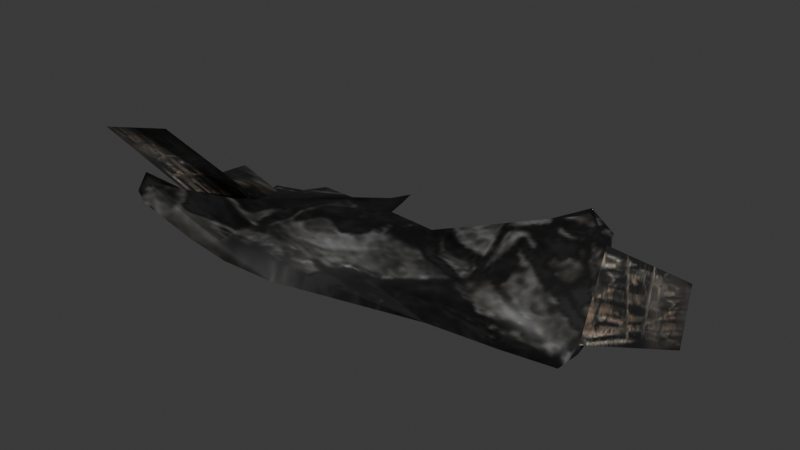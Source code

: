 # Source: debris_mini_c.blend  (saved by Blender 4.0.36; exported with 4.5.12 LTS)
import bpy
from mathutils import Matrix  # noqa: F401  (used for matrix-valued properties, if any)

bpy.ops.wm.read_factory_settings(use_empty=True)
scene = bpy.context.scene
scene.name = 'Scene'

# ---- collections
col_collection = bpy.data.collections.new('Collection'); scene.collection.children.link(col_collection)

# ---- images (referenced by path relative to the original .blend; pixels are not part of the script)
import os
ASSET_DIR = os.environ.get("B2B_ASSET_DIR", "")  # directory of the original .blend (textures are referenced by path, not embedded)
HERE = os.path.dirname(os.path.abspath(__file__))  # packed textures are extracted next to this script under _unpacked/

def load_image(name, relpath, width, height, colorspace="sRGB"):
    """Load a texture the original file referenced (path relative to the .blend, or extracted next to this script)."""
    p = next((c for c in (os.path.join(HERE, relpath), os.path.join(ASSET_DIR, relpath)) if relpath and os.path.exists(c)), "")
    if p:
        img = bpy.data.images.load(p, check_existing=True)
        img.name = name
    else:  # same state as the original file: an image datablock whose file is absent (Cycles renders it pink)
        img = bpy.data.images.new(name, width, height)
        img.source = "FILE"
        img.filepath = "//" + (relpath or name)
    img.colorspace_settings.name = colorspace
    return img
img_debris_pile_large_color = load_image('debris_pile_large_color', '_unpacked/debris_pile_large_color.a81e504e.png', 256, 256, 'sRGB')
img_debris_bldingchnk_rebar_color = load_image('debris_bldingchnk_rebar_color', '_unpacked/debris_bldingchnk_rebar_color.18de9c52.png', 64, 128, 'sRGB')

# ---- materials (node trees are filled in below, after node groups)
mat_h_up_debris_pile_fc = bpy.data.materials.new('h_up debris_pile_fc')
mat_h_up_debris_pile_fc.use_transparent_shadow = False
mat_h_up_debris_pile_fc.diffuse_color = (0.6176, 0.2889, 0.2345, 1.0)
mat_h_um_debris_buildingchunk_rebar = bpy.data.materials.new('h_um debris_buildingchunk_rebar%')
mat_h_um_debris_buildingchunk_rebar.use_transparent_shadow = False
mat_h_um_debris_buildingchunk_rebar.diffuse_color = (0.7306, 0.2028, 0.4696, 1.0)

# ---- material node trees
mat_h_up_debris_pile_fc.use_nodes = True; mat_h_up_debris_pile_fc.node_tree.nodes.clear()
_N = mat_h_up_debris_pile_fc.node_tree.nodes; _L = mat_h_up_debris_pile_fc.node_tree.links
n0 = _N.new('ShaderNodeBsdfPrincipled'); n0.name = 'Principled BSDF'; n0.location = (-260, 0)
n0.inputs[3].default_value = 1.45
n1 = _N.new('ShaderNodeOutputMaterial'); n1.name = 'Material Output'; n1.location = (0, 0)
n2 = _N.new('ShaderNodeTexImage'); n2.name = 'Image Texture'; n2.location = (-1600, 500)
n2.image = img_debris_pile_large_color
_L.new(n0.outputs[0], n1.inputs[0])
_L.new(n2.outputs[0], n0.inputs[0])
n1.is_active_output = True
mat_h_um_debris_buildingchunk_rebar.use_nodes = True; mat_h_um_debris_buildingchunk_rebar.node_tree.nodes.clear()
_N = mat_h_um_debris_buildingchunk_rebar.node_tree.nodes; _L = mat_h_um_debris_buildingchunk_rebar.node_tree.links
n0 = _N.new('ShaderNodeBsdfPrincipled'); n0.name = 'Principled BSDF'; n0.location = (-260, 0)
n0.inputs[3].default_value = 1.45
n1 = _N.new('ShaderNodeOutputMaterial'); n1.name = 'Material Output'; n1.location = (0, 0)
n2 = _N.new('ShaderNodeTexImage'); n2.name = 'Image Texture'; n2.location = (-1600, 500)
n2.image = img_debris_bldingchnk_rebar_color
_L.new(n0.outputs[0], n1.inputs[0])
_L.new(n2.outputs[0], n0.inputs[0])
n1.is_active_output = True

# ---- world
world_world = bpy.data.worlds.new('World'); scene.world = world_world
world_world.use_nodes = True; world_world.node_tree.nodes.clear()
_N = world_world.node_tree.nodes; _L = world_world.node_tree.links
n0 = _N.new('ShaderNodeOutputWorld'); n0.name = 'World Output'; n0.location = (300, 300)
n1 = _N.new('ShaderNodeBackground'); n1.name = 'Background'; n1.location = (10, 300)
n1.inputs[0].default_value = (0.05088, 0.05088, 0.05088, 1.0)
_L.new(n1.outputs[0], n0.inputs[0])
n0.is_active_output = True
world_world.color = (0.05088, 0.05088, 0.05088)
world_world.use_sun_shadow = False
world_world.sun_shadow_jitter_overblur = 0.0

# ---- meshes
me_l6_base_pile = bpy.data.meshes.new('L6 base pile')
me_l6_base_pile.from_pydata([(-11.71, 16.05, 1.355), (-12.67, 27.84, 3.361), (-14.98, 27.25, 0.4823), (-38.38, 11.02, 0.07944), (-39.14, 6.814, 3.879), (-44.19, -18.67, 11.99), (-35.82, -2.912, 6.232), (-48.9, -28.31, 13.9), (-44.4, -30.35, 12.94), (-30.13, -29.3, 7.943), (-33.69, -26.24, 10.94), (-24.18, -26.04, 8.139), (-10.1, -23.96, 1.84), (41.65, -3.242, -2.792), (-20.73, -27.86, 4.92), (40.52, -8.708, -2.309), (54.78, -0.8841, 0.7594), (46.29, 25.38, 12.92), (36.6, 32.26, 13.34), (-24.45, 18.77, 2.308), (5.641, 13.15, 5.154), (-52.28, -23.05, 15.86), (23.91, -12.02, -0.9948), (-15.58, 23.49, 3.052), (25.91, 26.8, 8.523), (4.731, 14.94, 2.773), (-29.24, -4.703, 3.402), (39.22, 26.66, 14.57), (48.15, 19.24, 13.13), (53.36, -6.188, -2.789), (-39.08, 3.258, 2.172), (-34.78, -6.095, 4.25), (54.19, 0.01983, -2.141), (55.04, 5.317, 1.574), (-30.17, -2.169, 5.594), (-10.59, 16.3, 3.946), (-48.02, -25.52, 15.3), (-39.33, 19.41, -2.285), (-44.33, 11.4, 2.365), (-41.39, -22.92, 9.847), (-44.71, 7.294, 0.9492), (-17.42, 22.57, 0.3488), (-25.72, 16.79, -0.08657), (-37.72, 22.97, -0.3403), (-37.65, 14.46, 1.884), (54.78, -0.8841, 0.7594), (67.92, 20.06, 10.61), (74.55, 2.732, 6.034), (48.15, 19.24, 13.13), (-56.4, 2.611, 5.326), (-59.07, 14.14, 2.972), (-39.14, 6.814, 3.879), (-44.19, -18.67, 11.99), (-61.87, -8.736, 19.88), (-62.37, -25.46, 25.55), (-35.82, -2.912, 6.232)], [], [(35, 0, 1), (2, 1, 0), (1, 2, 23), (41, 23, 2), (43, 37, 44), (3, 44, 37), (44, 3, 38), (40, 38, 3), (4, 38, 30), (40, 30, 38), (31, 6, 30), (4, 30, 6), (39, 5, 31), (6, 31, 5), (7, 21, 39), (5, 39, 21), (21, 7, 36), (8, 36, 7), (8, 9, 36), (10, 36, 9), (9, 14, 10), (11, 10, 14), (14, 12, 11), (22, 11, 12), (22, 13, 15), (32, 15, 13), (15, 32, 29), (29, 32, 16), (33, 16, 32), (33, 17, 16), (28, 16, 17), (18, 24, 27), (25, 27, 24), (43, 19, 37), (42, 37, 19), (20, 25, 0), (4, 6, 19), (34, 19, 6), (6, 5, 34), (36, 34, 5), (5, 21, 36), (34, 36, 10), (10, 11, 34), (22, 34, 11), (15, 20, 22), (34, 22, 20), (20, 35, 34), (19, 34, 35), (23, 19, 35), (35, 1, 23), (22, 26, 25), (0, 25, 26), (26, 41, 0), (2, 0, 41), (27, 20, 28), (16, 28, 20), (20, 15, 16), (29, 16, 15), (27, 28, 18), (17, 18, 28), (30, 42, 31), (26, 31, 42), (42, 41, 26), (39, 31, 26), (26, 8, 39), (7, 39, 8), (32, 13, 33), (17, 33, 13), (17, 13, 24), (24, 18, 17), (40, 3, 30), (42, 30, 3), (3, 37, 42), (44, 19, 43), (19, 44, 4), (38, 4, 44), (22, 12, 26), (14, 26, 12), (9, 26, 14), (26, 9, 8), (19, 23, 41), (41, 42, 19), (25, 20, 27), (0, 35, 20), (13, 22, 25), (13, 25, 24), (47, 45, 46), (48, 46, 45), (50, 55, 51), (55, 50, 49), (53, 55, 52), (52, 54, 53), (54, 52, 55), (55, 53, 54)])
me_l6_base_pile.polygons.foreach_set('use_smooth', [True] * 94)
me_l6_base_pile.polygons.foreach_set('material_index', [0, 0, 0, 0, 0, 0, 0, 0, 0, 0, 0, 0, 0, 0, 0, 0, 0, 0, 0, 0, 0, 0, 0, 0, 0, 0, 0, 0, 0, 0, 0, 0, 0, 0, 0, 0, 0, 0, 0, 0, 0, 0, 0, 0, 0, 0, 0, 0, 0, 0, 0, 0, 0, 0, 0, 0, 0, 0, 0, 0, 0, 0, 0, 0, 0, 0, 0, 0, 0, 0, 0, 0, 0, 0, 0, 0, 0, 0, 0, 0, 0, 0, 0, 0, 0, 0, 1, 1, 1, 1, 1, 1, 1, 1])
_k = set([(0, 2), (0, 20), (0, 26), (1, 35), (3, 44), (4, 30), (4, 38), (5, 39), (6, 31), (7, 21), (9, 36), (10, 11), (10, 36), (11, 34), (12, 14), (12, 22), (13, 15), (13, 32), (16, 17), (16, 33), (17, 18), (17, 24), (17, 33), (18, 28), (19, 37), (19, 42), (19, 43), (19, 44), (20, 25), (23, 41), (25, 27), (27, 28), (29, 32), (30, 38), (32, 33), (37, 43), (38, 40), (38, 44), (43, 44)])
me_l6_base_pile.attributes.new('sharp_edge', 'BOOLEAN', 'EDGE').data.foreach_set('value', [ (min(e.vertices), max(e.vertices)) in _k for e in me_l6_base_pile.edges])
_uv = me_l6_base_pile.uv_layers.new(name='UVMap_0')
_uv.uv.foreach_set('vector', [0.4407, 0.6651, 0.4352, 0.6635, 0.4305, 0.7394, 0.419, 0.7356, 0.4305, 0.7394, 0.4352, 0.6635, 0.4305, 0.7394, 0.419, 0.7356, 0.416, 0.7114, 0.407, 0.7055, 0.416, 0.7114, 0.419, 0.7356, 0.3065, 0.7081, 0.2985, 0.6852, 0.3068, 0.6533, 0.3032, 0.6311, 0.3068, 0.6533, 0.2985, 0.6852, 0.3068, 0.6533, 0.3032, 0.6311, 0.2737, 0.6336, 0.2719, 0.6071, 0.2737, 0.6336, 0.3032, 0.6311, 0.2994, 0.604, 0.2737, 0.6336, 0.2997, 0.5811, 0.2719, 0.6071, 0.2997, 0.5811, 0.2737, 0.6336, 0.321, 0.5209, 0.3158, 0.5414, 0.2997, 0.5811, 0.2994, 0.604, 0.2997, 0.5811, 0.3158, 0.5414, 0.2883, 0.4125, 0.2744, 0.4399, 0.321, 0.5209, 0.3158, 0.5414, 0.321, 0.5209, 0.2744, 0.4399, 0.2511, 0.3778, 0.2344, 0.4117, 0.2883, 0.4125, 0.2744, 0.4399, 0.2883, 0.4125, 0.2344, 0.4117, 0.2344, 0.4117, 0.2511, 0.3778, 0.2554, 0.3958, 0.2734, 0.3647, 0.2554, 0.3958, 0.2511, 0.3778, 0.2734, 0.3647, 0.344, 0.3714, 0.2554, 0.3958, 0.3264, 0.3912, 0.2554, 0.3958, 0.344, 0.3714, 0.344, 0.3714, 0.3905, 0.3807, 0.3264, 0.3912, 0.3735, 0.3924, 0.3264, 0.3912, 0.3905, 0.3807, 0.3905, 0.3807, 0.4432, 0.4058, 0.3735, 0.3924, 0.6115, 0.4827, 0.3735, 0.3924, 0.4432, 0.4058, 0.6115, 0.4827, 0.6993, 0.5393, 0.6937, 0.5041, 0.7614, 0.5603, 0.6937, 0.5041, 0.6993, 0.5393, 0.6937, 0.5041, 0.7614, 0.5603, 0.7573, 0.5203, 0.7573, 0.5203, 0.7614, 0.5603, 0.7643, 0.5544, 0.7656, 0.5944, 0.7643, 0.5544, 0.7614, 0.5603, 0.7656, 0.5944, 0.7223, 0.7236, 0.7643, 0.5544, 0.7315, 0.6841, 0.7643, 0.5544, 0.7223, 0.7236, 0.6744, 0.7679, 0.6214, 0.7327, 0.6873, 0.7319, 0.5166, 0.6563, 0.6873, 0.7319, 0.6214, 0.7327, 0.3065, 0.7081, 0.3721, 0.681, 0.2985, 0.6852, 0.3659, 0.6683, 0.2985, 0.6852, 0.3721, 0.681, 0.5211, 0.6448, 0.5166, 0.6563, 0.4352, 0.6635, 0.2994, 0.604, 0.3158, 0.5414, 0.3721, 0.681, 0.3438, 0.5462, 0.3721, 0.681, 0.3158, 0.5414, 0.3158, 0.5414, 0.2744, 0.4399, 0.3438, 0.5462, 0.2554, 0.3958, 0.3438, 0.5462, 0.2744, 0.4399, 0.2744, 0.4399, 0.2344, 0.4117, 0.2554, 0.3958, 0.3438, 0.5462, 0.2554, 0.3958, 0.3264, 0.3912, 0.3264, 0.3912, 0.3735, 0.3924, 0.3438, 0.5462, 0.6115, 0.4827, 0.3438, 0.5462, 0.3735, 0.3924, 0.6937, 0.5041, 0.5211, 0.6448, 0.6115, 0.4827, 0.3438, 0.5462, 0.6115, 0.4827, 0.5211, 0.6448, 0.5211, 0.6448, 0.4407, 0.6651, 0.3438, 0.5462, 0.3721, 0.681, 0.3438, 0.5462, 0.4407, 0.6651, 0.416, 0.7114, 0.3721, 0.681, 0.4407, 0.6651, 0.4407, 0.6651, 0.4305, 0.7394, 0.416, 0.7114, 0.6115, 0.4827, 0.3484, 0.5299, 0.5166, 0.6563, 0.4352, 0.6635, 0.5166, 0.6563, 0.3484, 0.5299, 0.3484, 0.5299, 0.407, 0.7055, 0.4352, 0.6635, 0.419, 0.7356, 0.4352, 0.6635, 0.407, 0.7055, 0.6873, 0.7319, 0.5211, 0.6448, 0.7315, 0.6841, 0.7643, 0.5544, 0.7315, 0.6841, 0.5211, 0.6448, 0.5211, 0.6448, 0.6937, 0.5041, 0.7643, 0.5544, 0.7573, 0.5203, 0.7643, 0.5544, 0.6937, 0.5041, 0.6873, 0.7319, 0.7315, 0.6841, 0.6744, 0.7679, 0.7223, 0.7236, 0.6744, 0.7679, 0.7315, 0.6841, 0.2997, 0.5811, 0.3659, 0.6683, 0.321, 0.5209, 0.3484, 0.5299, 0.321, 0.5209, 0.3659, 0.6683, 0.3659, 0.6683, 0.407, 0.7055, 0.3484, 0.5299, 0.2883, 0.4125, 0.321, 0.5209, 0.3484, 0.5299, 0.3484, 0.5299, 0.2734, 0.3647, 0.2883, 0.4125, 0.2511, 0.3778, 0.2883, 0.4125, 0.2734, 0.3647, 0.7614, 0.5603, 0.6993, 0.5393, 0.7656, 0.5944, 0.7223, 0.7236, 0.7656, 0.5944, 0.6993, 0.5393, 0.7223, 0.7236, 0.6993, 0.5393, 0.6214, 0.7327, 0.6214, 0.7327, 0.6744, 0.7679, 0.7223, 0.7236, 0.2719, 0.6071, 0.3032, 0.6311, 0.2997, 0.5811, 0.3659, 0.6683, 0.2997, 0.5811, 0.3032, 0.6311, 0.3032, 0.6311, 0.2985, 0.6852, 0.3659, 0.6683, 0.3068, 0.6533, 0.3721, 0.681, 0.3065, 0.7081, 0.3721, 0.681, 0.3068, 0.6533, 0.2994, 0.604, 0.2737, 0.6336, 0.2994, 0.604, 0.3068, 0.6533, 0.6115, 0.4827, 0.4432, 0.4058, 0.3484, 0.5299, 0.3905, 0.3807, 0.3484, 0.5299, 0.4432, 0.4058, 0.344, 0.3714, 0.3484, 0.5299, 0.3905, 0.3807, 0.3484, 0.5299, 0.344, 0.3714, 0.2734, 0.3647, 0.3721, 0.681, 0.416, 0.7114, 0.407, 0.7055, 0.407, 0.7055, 0.3659, 0.6683, 0.3721, 0.681, 0.5166, 0.6563, 0.5211, 0.6448, 0.6873, 0.7319, 0.4352, 0.6635, 0.4407, 0.6651, 0.5211, 0.6448, 0.6993, 0.5393, 0.6115, 0.4827, 0.5166, 0.6563, 0.6993, 0.5393, 0.5166, 0.6563, 0.6214, 0.7327, 0.02353, 0.9518, 0.03478, 0.006528, 0.7644, 0.955, 0.9114, 0.03457, 0.7644, 0.955, 0.03478, 0.006528, 0.1353, 0.6404, 0.3051, 0.368, 0.2808, 0.5234, 0.3051, 0.368, 0.1353, 0.6404, 0.1548, 0.4563, 0.1149, 0.275, 0.3051, 0.368, 0.244, 0.1163, 0.244, 0.1163, 0.1112, 0.007827, 0.1149, 0.275, 0.0523, 0.9311, 0.02447, 0.3355, 0.8342, 0.04055, 0.8342, 0.04055, 0.7982, 0.9464, 0.0523, 0.9311])
me_l6_base_pile.materials.append(mat_h_up_debris_pile_fc)
me_l6_base_pile.materials.append(mat_h_um_debris_buildingchunk_rebar)
me_l6_base_pile.update()
arm_armature = bpy.data.armatures.new('Armature')  # bones are not reproduced

# ---- objects
ob_armature = bpy.data.objects.new('Armature', arm_armature)
ob_l6_base_pile = bpy.data.objects.new('L6 base pile', me_l6_base_pile)
ob_normal = bpy.data.objects.new('#normal', None)

# ---- transforms, parenting, visibility, modifiers, constraints
ob_armature.location = (0.0, 0.0, 0.0)
ob_l6_base_pile.parent = ob_armature
ob_l6_base_pile.location = (0.0, 0.0, 0.0)
_vg = ob_l6_base_pile.vertex_groups.new(name='b_root')
_vg.add([0, 1, 2, 3, 4, 5, 6, 7, 8, 9, 10, 11, 12, 13, 14, 15, 16, 17, 18, 19, 20, 21, 22, 23, 24, 25, 26, 27, 28, 29, 30, 31, 32, 33, 34, 35, 36, 37, 38, 39, 40, 41, 42, 43, 44, 45, 46, 47, 48, 49, 50, 51, 52, 53, 54, 55], 1.0, 'REPLACE')
_m = ob_l6_base_pile.modifiers.new('Armature', 'ARMATURE')
_m.object = ob_armature
_m = ob_l6_base_pile.modifiers.new('Triangulate', 'TRIANGULATE')
_m.keep_custom_normals = True
_m = ob_l6_base_pile.modifiers.new('EdgeSplit', 'EDGE_SPLIT')
_m.use_edge_angle = False
ob_normal.parent = ob_armature
ob_normal.location = (-29.65, -3.803, 3.967)
ob_normal.rotation_euler = (0.0, -1.571, 0.0)
ob_normal.empty_display_type = 'ARROWS'

# ---- collection membership
col_collection.objects.link(ob_armature)
col_collection.objects.link(ob_l6_base_pile)
col_collection.objects.link(ob_normal)

# ---- scene / render settings (as saved in the file)
scene.frame_start = 1; scene.frame_end = 250; scene.frame_set(1)
scene.render.engine = 'BLENDER_EEVEE_NEXT'
scene.cycles.sampling_pattern = 'TABULATED_SOBOL'
bpy.context.view_layer.update()

# ---- added for rendering (the .blend has no active camera and no usable light): camera, sun
cam_auto = bpy.data.cameras.new('AutoCamera')
cam_auto.lens = 50.0
cam_auto.sensor_width = 36.0
cam_auto.clip_end = 2487.55
ob_auto_camera = bpy.data.objects.new('AutoCamera', cam_auto)
scene.collection.objects.link(ob_auto_camera)
ob_auto_camera.location = (147.833, -169.133, 124.77)
ob_auto_camera.rotation_euler = (1.09748, -7.21219e-08, 0.694738)
scene.camera = ob_auto_camera
light_auto_sun = bpy.data.lights.new('AutoSun', 'SUN')
light_auto_sun.energy = 3.0
light_auto_sun.angle = 0.0523599
ob_auto_sun = bpy.data.objects.new('AutoSun', light_auto_sun)
scene.collection.objects.link(ob_auto_sun)
ob_auto_sun.rotation_euler = (0.872665, 0.174533, 0.523599)
bpy.context.view_layer.update()
